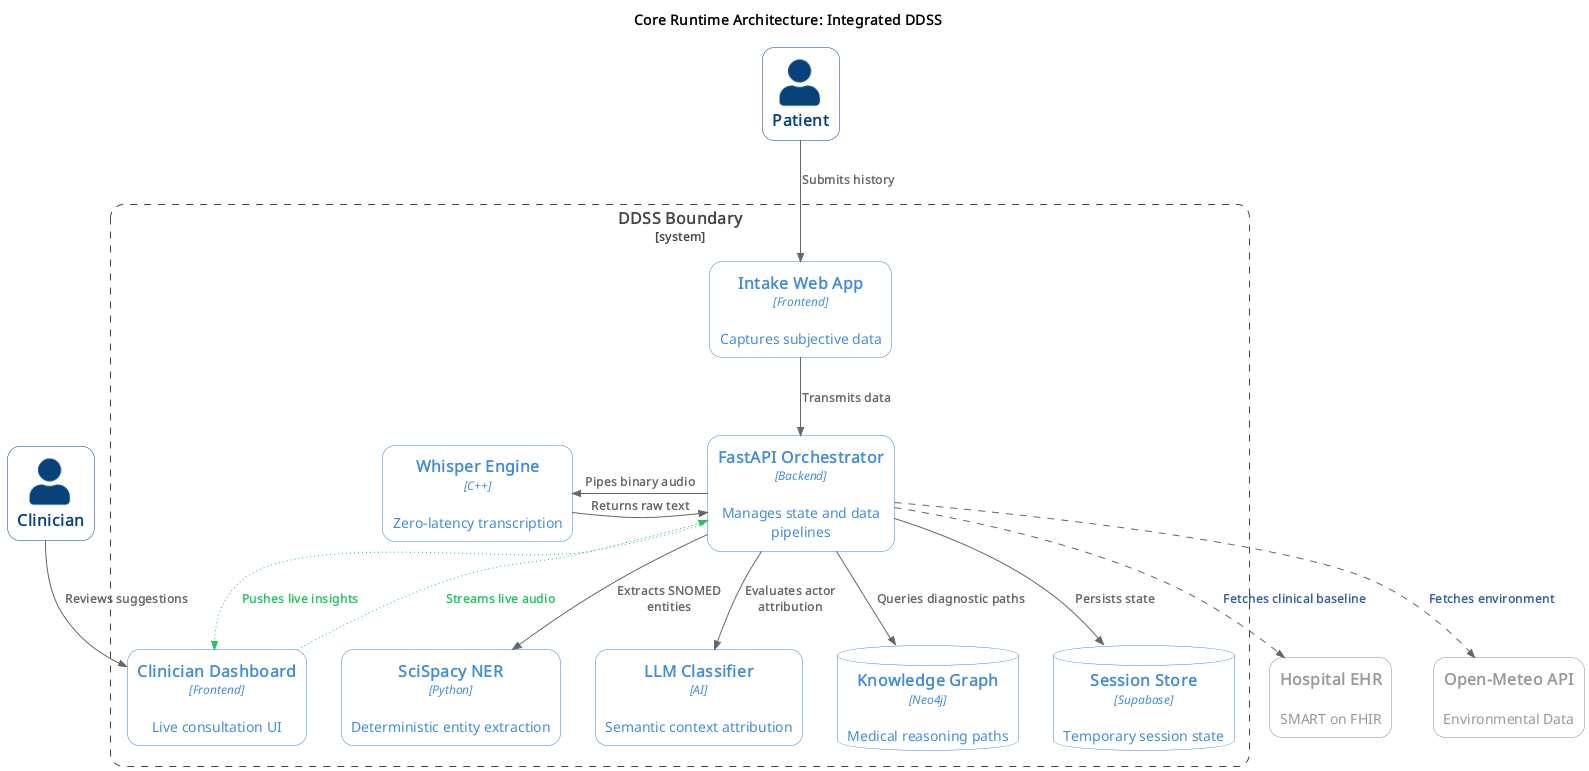

The diagram above was rendered by PlantUML. Its source (embedded in the PNG):
@startuml
!NEW_C4_STYLE=1
!include https://raw.githubusercontent.com/plantuml-stdlib/C4-PlantUML/master/C4_Container.puml

AddRelTag("streaming", $lineStyle=DottedLine(), $textColor="#22c55e", $lineColor="#22c55e")
AddRelTag("async", $lineStyle=DashedLine(), $textColor="#335DA5")

title Core Runtime Architecture: Integrated DDSS

Person(patient, "Patient")
Person(clinician, "Clinician")

System_Boundary(ddss, "DDSS Boundary") {
    Container(intake_app, "Intake Web App", "Frontend", "Captures subjective data")
    Container(dashboard, "Clinician Dashboard", "Frontend", "Live consultation UI")
    
    Container(api, "FastAPI Orchestrator", "Backend", "Manages state and data pipelines")
    
    Container(audio_engine, "Whisper Engine", "C++", "Zero-latency transcription")
    Container(nlp_engine, "SciSpacy NER", "Python", "Deterministic entity extraction")
    Container(llm, "LLM Classifier", "AI", "Semantic context attribution")
    
    ContainerDb(graph_db, "Knowledge Graph", "Neo4j", "Medical reasoning paths")
    ContainerDb(doc_db, "Session Store", "Supabase", "Temporary session state")
}

System_Ext(ehr_system, "Hospital EHR", "SMART on FHIR")
System_Ext(weather_api, "Open-Meteo API", "Environmental Data")

' --- The Visual Flow ---

' 1. Intake
Rel(patient, intake_app, "Submits history")
Rel(intake_app, api, "Transmits data")

' 2. Enrichment
Rel(api, ehr_system, "Fetches clinical baseline", $tags="async")
Rel(api, weather_api, "Fetches environment", $tags="async")

' 3. Live Session
Rel(dashboard, api, "Streams live audio", $tags="streaming")
Rel_Neighbor(api, audio_engine, "Pipes binary audio")
Rel_Neighbor(audio_engine, api, "Returns raw text")

' 4. Processing Pipeline
Rel(api, nlp_engine, "Extracts SNOMED entities")
Rel(api, llm, "Evaluates actor attribution")

' 5. Reasoning & Output
Rel(api, graph_db, "Queries diagnostic paths")
Rel(api, doc_db, "Persists state")
Rel(api, dashboard, "Pushes live insights", $tags="streaming")
Rel(clinician, dashboard, "Reviews suggestions")

HIDE_STEREOTYPE()
@enduml